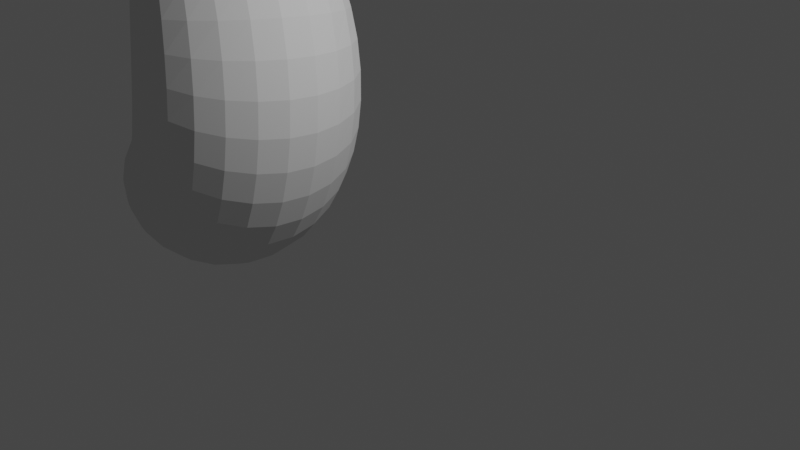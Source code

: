 # Source: toto2.blend  (saved by Blender 3.1.7; exported with 4.5.12 LTS)
import bpy
from mathutils import Matrix  # noqa: F401  (used for matrix-valued properties, if any)

bpy.ops.wm.read_factory_settings(use_empty=True)
scene = bpy.context.scene
scene.name = 'Scene'

# ---- collections
col_collection = bpy.data.collections.new('Collection'); scene.collection.children.link(col_collection)

# ---- world
world_world = bpy.data.worlds.new('World'); scene.world = world_world
world_world.use_nodes = True; world_world.node_tree.nodes.clear()
_N = world_world.node_tree.nodes; _L = world_world.node_tree.links
n0 = _N.new('ShaderNodeOutputWorld'); n0.name = 'World Output'; n0.location = (300, 300)
n1 = _N.new('ShaderNodeBackground'); n1.name = 'Background'; n1.location = (10, 300)
n1.inputs[0].default_value = (0.05088, 0.05088, 0.05088, 1.0)
_L.new(n1.outputs[0], n0.inputs[0])
n0.is_active_output = True
world_world.color = (0.05088, 0.05088, 0.05088)
world_world.use_sun_shadow = False
world_world.sun_shadow_jitter_overblur = 0.0

# ---- cameras
cam_camera = bpy.data.cameras.new('Camera')
cam_camera.clip_end = 100.0
cam_camera.ortho_scale = 7.314

# ---- lights
light_light = bpy.data.lights.new('Light', 'POINT')
light_light.transmission_factor = 0.0
light_light.energy = 1000.0
light_light.shadow_soft_size = 0.1
light_light.shadow_maximum_resolution = 0.006
light_light.use_absolute_resolution = True

# ---- meshes
me_torus_001 = bpy.data.meshes.new('Torus.001')
me_torus_001.from_pydata([(-2.178, 0.0, 2.908), (-3.934, 0.0, 2.122), (-4.78, 3.366e-09, 0.3771), (-4.225, 2.1e-08, -1.256), (-4.096, 2.1e-08, -1.256), (-4.222, 6.977e-09, -0.01775), (-3.483, 0.0, 1.342), (-2.177, 0.0, 1.908), (-0.7658, 0.0, 1.727), (0.3597, 0.0, 0.8499), (0.8887, 0.0, -0.4875), (1.111, 0.0, -0.4875), (0.8997, 0.0, 1.162), (-0.3155, 0.0, 2.508), (-2.177, 1.299, 2.158), (-3.571, 1.256, 1.495), (-4.198, 0.9755, -0.03314), (-3.904, 0.5563, -1.256), (-3.84, 0.4449, -1.256), (-3.947, 0.4864, -0.221), (-3.346, 0.4759, 1.105), (-2.177, 0.433, 1.658), (-0.9031, 0.4759, 1.489), (0.06172, 0.596, 0.6778), (0.4444, 0.7697, -0.4875), (0.5556, 0.9624, -0.4875), (0.3317, 1.136, 0.8337), (-0.678, 1.256, 1.88), (-2.193, 1.283, 0.6348), (-2.933, 1.107, 0.06158), (-3.292, 0.7844, -0.725), (-3.262, 0.5563, -1.255), (-3.326, 0.4449, -1.255), (-3.472, 0.4395, -0.5742), (-3.091, 0.4568, 0.5531), (-2.176, 0.433, 1.158), (-1.178, 0.4759, 1.013), (-0.5343, 0.596, 0.3337), (-0.4467, 0.7691, -0.488), (-0.56, 0.961, -0.4886), (-0.8043, 1.136, 0.1779), (-1.403, 1.256, 0.6233), (-2.465, 1.049e-07, -0.3312), (-2.805, 9.886e-08, -0.6428), (-2.971, 9.271e-08, -0.983), (-2.94, 8.99e-08, -1.255), (-3.069, 8.99e-08, -1.255), (-3.265, 9.894e-08, -0.7229), (-2.991, 4.392e-09, 0.2457), (-2.186, 3.307e-10, 0.8933), (-1.315, 5.096e-12, 0.7753), (-0.8541, 1.187e-07, 0.1505), (-1.072, 7.58e-08, -0.5396), (-1.388, 9.185e-08, -0.5733), (-1.621, 1.114e-07, -0.2745), (-2.026, 1.093e-07, -0.1839), (-2.193, -1.283, 0.6348), (-2.933, -1.107, 0.06158), (-3.292, -0.7844, -0.725), (-3.262, -0.5563, -1.255), (-3.326, -0.4449, -1.255), (-3.472, -0.4395, -0.5742), (-3.091, -0.4568, 0.5531), (-2.176, -0.433, 1.158), (-1.178, -0.4759, 1.013), (-0.5343, -0.596, 0.3337), (-0.4467, -0.7691, -0.488), (-0.56, -0.961, -0.4886), (-0.8043, -1.136, 0.1779), (-1.403, -1.256, 0.6233), (-2.177, -1.299, 2.158), (-3.571, -1.256, 1.495), (-4.198, -0.9755, -0.03314), (-3.904, -0.5563, -1.256), (-3.84, -0.4449, -1.256), (-3.947, -0.4864, -0.221), (-3.346, -0.4759, 1.105), (-2.177, -0.433, 1.658), (-0.9031, -0.4759, 1.489), (0.06172, -0.596, 0.6778), (0.4444, -0.7697, -0.4875), (0.5556, -0.9624, -0.4875), (0.3317, -1.136, 0.8337), (-0.678, -1.256, 1.88), (-2.178, 0.0, 2.658), (-3.791, 0.0, 1.897), (-4.485, 4.505e-09, 0.2448), (-4.294, 5.775e-09, 0.1072), (-3.507, 0.0, 1.406), (-2.177, 0.0, 1.958), (-0.7419, 0.0, 1.791), (0.4204, 0.0, 0.9519), (0.6078, 0.0, 1.06), (-0.4588, 0.0, 2.282), (-2.177, 1.083, 2.033), (-3.495, 1.025, 1.384), (-4.054, 0.7403, -0.07022), (-3.968, 0.5717, -0.135), (-3.353, 0.5342, 1.139), (-2.177, 0.4763, 1.683), (-0.896, 0.5342, 1.524), (0.07755, 0.6858, 0.754), (0.1712, 0.8731, 0.8081), (-0.7545, 1.025, 1.769), (-2.183, 1.077, 0.7732), (-2.969, 0.9244, 0.2023), (-3.355, 0.6267, -0.6136), (-3.418, 0.5042, -0.5582), (-3.069, 0.51, 0.521), (-2.176, 0.4763, 1.133), (-1.204, 0.5342, 0.9899), (-0.6082, 0.6858, 0.3581), (-0.7019, 0.8731, 0.304), (-1.346, 1.025, 0.7447), (-2.374, 1.094e-07, -0.04187), (-2.831, 1.032e-07, -0.4061), (-3.086, 9.544e-08, -0.8328), (-3.189, 9.8e-08, -0.7341), (-2.96, 5.051e-09, 0.1766), (-2.191, 5.36e-10, 0.8349), (-1.362, 8.653e-11, 0.7194), (-0.9946, 1.181e-07, 0.1368), (-1.254, 1.159e-07, -0.009799), (-1.796, 1.137e-07, 0.114), (-2.183, -1.077, 0.7732), (-2.969, -0.9244, 0.2023), (-3.355, -0.6267, -0.6136), (-3.418, -0.5042, -0.5582), (-3.069, -0.51, 0.521), (-2.176, -0.4763, 1.133), (-1.204, -0.5342, 0.9899), (-0.6082, -0.6858, 0.3581), (-0.7019, -0.8731, 0.304), (-1.346, -1.025, 0.7447), (-2.177, -1.083, 2.033), (-3.495, -1.025, 1.384), (-4.054, -0.7403, -0.07022), (-3.968, -0.5717, -0.135), (-3.353, -0.5342, 1.139), (-2.177, -0.4763, 1.683), (-0.896, -0.5342, 1.524), (0.07755, -0.6858, 0.754), (0.1712, -0.8731, 0.8081), (-0.7545, -1.025, 1.769), (-2.177, 0.0, 2.408), (-3.621, 0.0, 1.668), (-3.521, 0.0, 1.495), (-2.177, 0.0, 2.008), (-0.7285, 0.0, 1.88), (-0.6285, 0.0, 2.053), (-2.177, 0.866, 1.908), (-3.396, 0.7794, 1.278), (-3.346, 0.6062, 1.192), (-2.177, 0.5196, 1.708), (-0.9034, 0.6062, 1.576), (-0.8534, 0.7794, 1.663), (-2.177, 0.8658, 0.9072), (-2.988, 0.7275, 0.3822), (-3.024, 0.5761, 0.4943), (-2.176, 0.5196, 1.108), (-1.253, 0.6062, 0.9702), (-1.303, 0.7794, 0.8836), (-2.292, 1.135e-07, 0.2702), (-2.859, 1.08e-07, -0.1109), (-2.909, 1.111e-07, 0.1036), (-2.198, 7.861e-10, 0.7751), (-1.442, 1.188e-07, 0.6548), (-1.586, 1.173e-07, 0.4447), (-2.177, -0.8658, 0.9072), (-2.988, -0.7275, 0.3822), (-3.024, -0.5761, 0.4943), (-2.176, -0.5196, 1.108), (-1.253, -0.6062, 0.9702), (-1.303, -0.7794, 0.8836), (-2.177, -0.866, 1.908), (-3.396, -0.7794, 1.278), (-3.346, -0.6062, 1.192), (-2.177, -0.5196, 1.708), (-0.9034, -0.6062, 1.576), (-0.8534, -0.7794, 1.663)], [], [(0, 14, 15, 1), (1, 15, 16, 2), (2, 16, 17, 3), (3, 17, 18, 4), (4, 18, 19, 5), (5, 19, 20, 6), (6, 20, 21, 7), (7, 21, 22, 8), (8, 22, 23, 9), (9, 23, 24, 10), (10, 24, 25, 11), (11, 25, 26, 12), (12, 26, 27, 13), (13, 27, 14, 0), (14, 28, 29, 15), (15, 29, 30, 16), (16, 30, 31, 17), (17, 31, 32, 18), (18, 32, 33, 19), (19, 33, 34, 20), (20, 34, 35, 21), (21, 35, 36, 22), (22, 36, 37, 23), (23, 37, 38, 24), (24, 38, 39, 25), (25, 39, 40, 26), (26, 40, 41, 27), (27, 41, 28, 14), (28, 42, 43, 29), (29, 43, 44, 30), (30, 44, 45, 31), (31, 45, 46, 32), (32, 46, 47, 33), (33, 47, 48, 34), (34, 48, 49, 35), (35, 49, 50, 36), (36, 50, 51, 37), (37, 51, 52, 38), (38, 52, 53, 39), (39, 53, 54, 40), (40, 54, 55, 41), (41, 55, 42, 28), (42, 56, 57, 43), (43, 57, 58, 44), (44, 58, 59, 45), (45, 59, 60, 46), (46, 60, 61, 47), (47, 61, 62, 48), (48, 62, 63, 49), (49, 63, 64, 50), (50, 64, 65, 51), (51, 65, 66, 52), (52, 66, 67, 53), (53, 67, 68, 54), (54, 68, 69, 55), (55, 69, 56, 42), (56, 70, 71, 57), (57, 71, 72, 58), (58, 72, 73, 59), (59, 73, 74, 60), (60, 74, 75, 61), (61, 75, 76, 62), (62, 76, 77, 63), (63, 77, 78, 64), (64, 78, 79, 65), (65, 79, 80, 66), (66, 80, 81, 67), (67, 81, 82, 68), (68, 82, 83, 69), (69, 83, 70, 56), (70, 0, 1, 71), (71, 1, 2, 72), (72, 2, 3, 73), (73, 3, 4, 74), (74, 4, 5, 75), (75, 5, 6, 76), (76, 6, 7, 77), (77, 7, 8, 78), (78, 8, 9, 79), (79, 9, 10, 80), (80, 10, 11, 81), (81, 11, 12, 82), (82, 12, 13, 83), (83, 13, 0, 70), (84, 94, 95, 85), (85, 95, 96, 86), (86, 96, 97, 87), (87, 97, 98, 88), (88, 98, 99, 89), (89, 99, 100, 90), (90, 100, 101, 91), (91, 101, 102, 92), (92, 102, 103, 93), (93, 103, 94, 84), (94, 104, 105, 95), (95, 105, 106, 96), (96, 106, 107, 97), (97, 107, 108, 98), (98, 108, 109, 99), (99, 109, 110, 100), (100, 110, 111, 101), (101, 111, 112, 102), (102, 112, 113, 103), (103, 113, 104, 94), (104, 114, 115, 105), (105, 115, 116, 106), (106, 116, 117, 107), (107, 117, 118, 108), (108, 118, 119, 109), (109, 119, 120, 110), (110, 120, 121, 111), (111, 121, 122, 112), (112, 122, 123, 113), (113, 123, 114, 104), (114, 124, 125, 115), (115, 125, 126, 116), (116, 126, 127, 117), (117, 127, 128, 118), (118, 128, 129, 119), (119, 129, 130, 120), (120, 130, 131, 121), (121, 131, 132, 122), (122, 132, 133, 123), (123, 133, 124, 114), (124, 134, 135, 125), (125, 135, 136, 126), (126, 136, 137, 127), (127, 137, 138, 128), (128, 138, 139, 129), (129, 139, 140, 130), (130, 140, 141, 131), (131, 141, 142, 132), (132, 142, 143, 133), (133, 143, 134, 124), (134, 84, 85, 135), (135, 85, 86, 136), (136, 86, 87, 137), (137, 87, 88, 138), (138, 88, 89, 139), (139, 89, 90, 140), (140, 90, 91, 141), (141, 91, 92, 142), (142, 92, 93, 143), (143, 93, 84, 134), (144, 150, 151, 145), (145, 151, 152, 146), (146, 152, 153, 147), (147, 153, 154, 148), (148, 154, 155, 149), (149, 155, 150, 144), (150, 156, 157, 151), (151, 157, 158, 152), (152, 158, 159, 153), (153, 159, 160, 154), (154, 160, 161, 155), (155, 161, 156, 150), (156, 162, 163, 157), (157, 163, 164, 158), (158, 164, 165, 159), (159, 165, 166, 160), (160, 166, 167, 161), (161, 167, 162, 156), (162, 168, 169, 163), (163, 169, 170, 164), (164, 170, 171, 165), (165, 171, 172, 166), (166, 172, 173, 167), (167, 173, 168, 162), (168, 174, 175, 169), (169, 175, 176, 170), (170, 176, 177, 171), (171, 177, 178, 172), (172, 178, 179, 173), (173, 179, 174, 168), (174, 144, 145, 175), (175, 145, 146, 176), (176, 146, 147, 177), (177, 147, 148, 178), (178, 148, 149, 179), (179, 149, 144, 174)])
me_torus_001.use_remesh_fix_poles = True
me_torus_001.use_remesh_preserve_attributes = False
me_torus_001.update()

# ---- objects
ob_light = bpy.data.objects.new('Light', light_light)
ob_camera = bpy.data.objects.new('Camera', cam_camera)
ob_torus_001 = bpy.data.objects.new('Torus.001', me_torus_001)

# ---- transforms, parenting, visibility, modifiers, constraints
ob_light.location = (4.076, 1.005, 5.904)
ob_light.rotation_euler = (0.6503, 0.05522, 1.866)
ob_light.lock_rotations_4d = False
ob_light.empty_display_type = 'ARROWS'
ob_light.color = (0.0, 0.0, 0.0, 0.0)
ob_light.lineart.crease_threshold = 0.0
ob_camera.location = (7.359, -6.926, 4.958)
ob_camera.rotation_euler = (1.109, 0.0, 0.8149)
ob_camera.lock_rotations_4d = False
ob_camera.empty_display_type = 'ARROWS'
ob_camera.color = (0.0, 0.0, 0.0, 0.0)
ob_camera.display_type = 'WIRE'
ob_camera.lineart.crease_threshold = 0.0
ob_torus_001.location = (-3.584, -1.192e-07, -0.7646)
ob_torus_001.rotation_euler = (0.3597, 1.751, 0.07902)
ob_torus_001.scale = (0.9294, 1.0, 1.0)
_m = ob_torus_001.modifiers.new('Subdivision', 'SUBSURF')
_m.levels = 3

# ---- collection membership
col_collection.objects.link(ob_light)
col_collection.objects.link(ob_camera)
col_collection.objects.link(ob_torus_001)

# ---- scene / render settings (as saved in the file)
scene.camera = ob_camera
scene.frame_start = 1; scene.frame_end = 250; scene.frame_set(1)
scene.render.engine = 'BLENDER_EEVEE_NEXT'
scene.cycles.sampling_pattern = 'TABULATED_SOBOL'
scene.cycles.use_light_tree = False
scene.view_settings.view_transform = 'Filmic'
bpy.context.view_layer.update()
